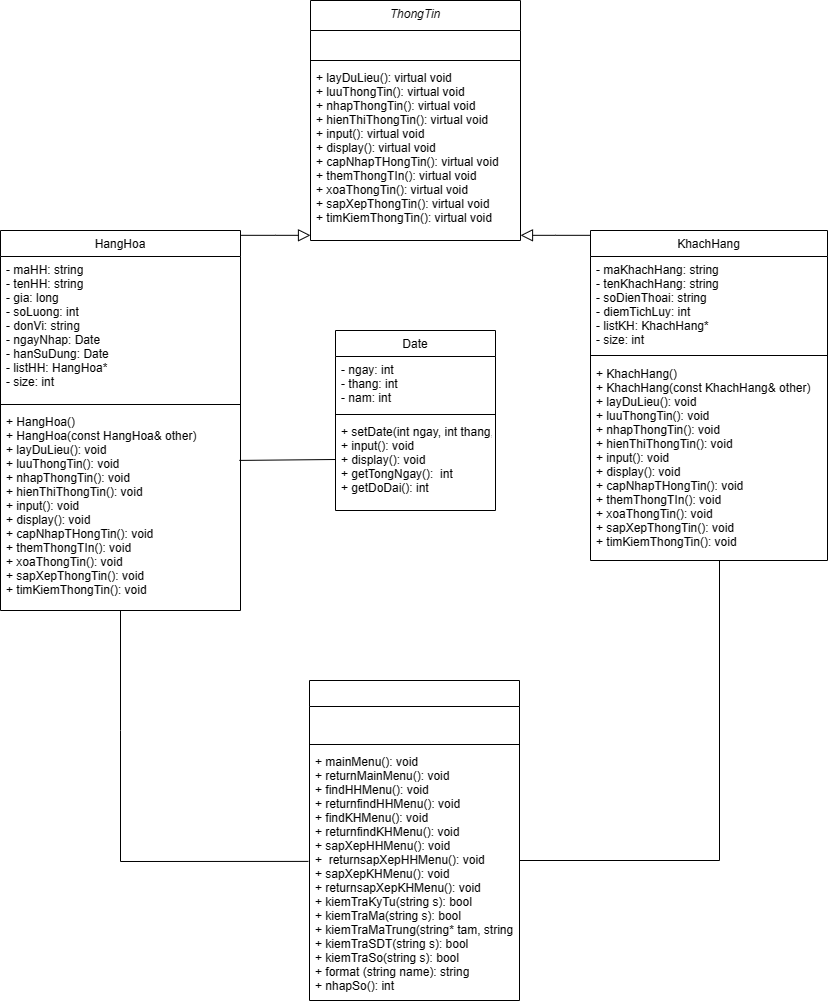

The diagram above was exported from draw.io. Its source (the exported page's mxGraphModel, read from the mxfile embedded in the PNG):
<mxGraphModel dx="1235" dy="674" grid="1" gridSize="10" guides="1" tooltips="1" connect="1" arrows="1" fold="1" page="1" pageScale="1" pageWidth="827" pageHeight="1169" math="0" shadow="0">
  <root>
    <mxCell id="WIyWlLk6GJQsqaUBKTNV-0" />
    <mxCell id="WIyWlLk6GJQsqaUBKTNV-1" parent="WIyWlLk6GJQsqaUBKTNV-0" />
    <mxCell id="zkfFHV4jXpPFQw0GAbJ--0" value="ThongTin" style="swimlane;fontStyle=2;align=center;verticalAlign=top;childLayout=stackLayout;horizontal=1;startSize=30;horizontalStack=0;resizeParent=1;resizeLast=0;collapsible=1;marginBottom=0;rounded=0;shadow=0;strokeWidth=1;" parent="WIyWlLk6GJQsqaUBKTNV-1" vertex="1">
      <mxGeometry x="310" y="30" width="210" height="240" as="geometry">
        <mxRectangle x="230" y="140" width="160" height="26" as="alternateBounds" />
      </mxGeometry>
    </mxCell>
    <mxCell id="MHS0_VPCfIA4EAKF7N93-11" value="       " style="text;align=left;verticalAlign=top;spacingLeft=4;spacingRight=4;overflow=hidden;rotatable=0;points=[[0,0.5],[1,0.5]];portConstraint=eastwest;rounded=0;shadow=0;html=0;" vertex="1" parent="zkfFHV4jXpPFQw0GAbJ--0">
      <mxGeometry y="30" width="210" height="26" as="geometry" />
    </mxCell>
    <mxCell id="zkfFHV4jXpPFQw0GAbJ--4" value="" style="line;html=1;strokeWidth=1;align=left;verticalAlign=middle;spacingTop=-1;spacingLeft=3;spacingRight=3;rotatable=0;labelPosition=right;points=[];portConstraint=eastwest;" parent="zkfFHV4jXpPFQw0GAbJ--0" vertex="1">
      <mxGeometry y="56" width="210" height="8" as="geometry" />
    </mxCell>
    <mxCell id="MHS0_VPCfIA4EAKF7N93-2" value="+ layDuLieu(): virtual void&#10;+ luuThongTin(): virtual void&#10;+ nhapThongTin(): virtual void&#10;+ hienThiThongTin(): virtual void&#10;+ input(): virtual void&#10;+ display(): virtual void&#10;+ capNhapTHongTin(): virtual void&#10;+ themThongTIn(): virtual void&#10;+ xoaThongTin(): virtual void&#10;+ sapXepThongTin(): virtual void&#10;+ timKiemThongTin(): virtual void&#10;" style="text;align=left;verticalAlign=top;spacingLeft=4;spacingRight=4;overflow=hidden;rotatable=0;points=[[0,0.5],[1,0.5]];portConstraint=eastwest;" vertex="1" parent="zkfFHV4jXpPFQw0GAbJ--0">
      <mxGeometry y="64" width="210" height="166" as="geometry" />
    </mxCell>
    <mxCell id="zkfFHV4jXpPFQw0GAbJ--6" value="HangHoa" style="swimlane;fontStyle=0;align=center;verticalAlign=top;childLayout=stackLayout;horizontal=1;startSize=26;horizontalStack=0;resizeParent=1;resizeLast=0;collapsible=1;marginBottom=0;rounded=0;shadow=0;strokeWidth=1;" parent="WIyWlLk6GJQsqaUBKTNV-1" vertex="1">
      <mxGeometry y="260" width="240" height="380" as="geometry">
        <mxRectangle x="130" y="380" width="160" height="26" as="alternateBounds" />
      </mxGeometry>
    </mxCell>
    <mxCell id="zkfFHV4jXpPFQw0GAbJ--7" value="- maHH: string&#10;- tenHH: string&#10;- gia: long&#10;- soLuong: int&#10;- donVi: string&#10;- ngayNhap: Date&#10;- hanSuDung: Date&#10;- listHH: HangHoa*&#10;- size: int" style="text;align=left;verticalAlign=top;spacingLeft=4;spacingRight=4;overflow=hidden;rotatable=0;points=[[0,0.5],[1,0.5]];portConstraint=eastwest;" parent="zkfFHV4jXpPFQw0GAbJ--6" vertex="1">
      <mxGeometry y="26" width="240" height="144" as="geometry" />
    </mxCell>
    <mxCell id="zkfFHV4jXpPFQw0GAbJ--9" value="" style="line;html=1;strokeWidth=1;align=left;verticalAlign=middle;spacingTop=-1;spacingLeft=3;spacingRight=3;rotatable=0;labelPosition=right;points=[];portConstraint=eastwest;" parent="zkfFHV4jXpPFQw0GAbJ--6" vertex="1">
      <mxGeometry y="170" width="240" height="8" as="geometry" />
    </mxCell>
    <mxCell id="MHS0_VPCfIA4EAKF7N93-13" value="+ HangHoa()&#10;+ HangHoa(const HangHoa&amp; other)&#10;+ layDuLieu(): void&#10;+ luuThongTin(): void&#10;+ nhapThongTin(): void&#10;+ hienThiThongTin(): void&#10;+ input(): void&#10;+ display(): void&#10;+ capNhapTHongTin(): void&#10;+ themThongTIn(): void&#10;+ xoaThongTin(): void&#10;+ sapXepThongTin(): void&#10;+ timKiemThongTin(): void" style="text;align=left;verticalAlign=top;spacingLeft=4;spacingRight=4;overflow=hidden;rotatable=0;points=[[0,0.5],[1,0.5]];portConstraint=eastwest;rounded=0;shadow=0;html=0;" vertex="1" parent="zkfFHV4jXpPFQw0GAbJ--6">
      <mxGeometry y="178" width="240" height="202" as="geometry" />
    </mxCell>
    <mxCell id="zkfFHV4jXpPFQw0GAbJ--12" value="" style="endArrow=block;endSize=10;endFill=0;shadow=0;strokeWidth=1;rounded=0;edgeStyle=elbowEdgeStyle;elbow=vertical;" parent="WIyWlLk6GJQsqaUBKTNV-1" source="zkfFHV4jXpPFQw0GAbJ--6" target="zkfFHV4jXpPFQw0GAbJ--0" edge="1">
      <mxGeometry width="160" relative="1" as="geometry">
        <mxPoint x="200" y="203" as="sourcePoint" />
        <mxPoint x="200" y="203" as="targetPoint" />
      </mxGeometry>
    </mxCell>
    <mxCell id="zkfFHV4jXpPFQw0GAbJ--13" value="KhachHang" style="swimlane;fontStyle=0;align=center;verticalAlign=top;childLayout=stackLayout;horizontal=1;startSize=26;horizontalStack=0;resizeParent=1;resizeLast=0;collapsible=1;marginBottom=0;rounded=0;shadow=0;strokeWidth=1;" parent="WIyWlLk6GJQsqaUBKTNV-1" vertex="1">
      <mxGeometry x="590" y="260" width="237" height="330" as="geometry">
        <mxRectangle x="340" y="380" width="170" height="26" as="alternateBounds" />
      </mxGeometry>
    </mxCell>
    <mxCell id="zkfFHV4jXpPFQw0GAbJ--14" value="- maKhachHang: string&#10;- tenKhachHang: string&#10;- soDienThoai: string&#10;- diemTichLuy: int&#10;- listKH: KhachHang*&#10;- size: int" style="text;align=left;verticalAlign=top;spacingLeft=4;spacingRight=4;overflow=hidden;rotatable=0;points=[[0,0.5],[1,0.5]];portConstraint=eastwest;" parent="zkfFHV4jXpPFQw0GAbJ--13" vertex="1">
      <mxGeometry y="26" width="237" height="94" as="geometry" />
    </mxCell>
    <mxCell id="zkfFHV4jXpPFQw0GAbJ--15" value="" style="line;html=1;strokeWidth=1;align=left;verticalAlign=middle;spacingTop=-1;spacingLeft=3;spacingRight=3;rotatable=0;labelPosition=right;points=[];portConstraint=eastwest;" parent="zkfFHV4jXpPFQw0GAbJ--13" vertex="1">
      <mxGeometry y="120" width="237" height="10" as="geometry" />
    </mxCell>
    <mxCell id="MHS0_VPCfIA4EAKF7N93-15" value="+ KhachHang()&#10;+ KhachHang(const KhachHang&amp; other)&#10;+ layDuLieu(): void&#10;+ luuThongTin(): void&#10;+ nhapThongTin(): void&#10;+ hienThiThongTin(): void&#10;+ input(): void&#10;+ display(): void&#10;+ capNhapTHongTin(): void&#10;+ themThongTIn(): void&#10;+ xoaThongTin(): void&#10;+ sapXepThongTin(): void&#10;+ timKiemThongTin(): void&#10;" style="text;align=left;verticalAlign=top;spacingLeft=4;spacingRight=4;overflow=hidden;rotatable=0;points=[[0,0.5],[1,0.5]];portConstraint=eastwest;rounded=0;shadow=0;html=0;" vertex="1" parent="zkfFHV4jXpPFQw0GAbJ--13">
      <mxGeometry y="130" width="237" height="200" as="geometry" />
    </mxCell>
    <mxCell id="zkfFHV4jXpPFQw0GAbJ--16" value="" style="endArrow=block;endSize=10;endFill=0;shadow=0;strokeWidth=1;rounded=0;edgeStyle=elbowEdgeStyle;elbow=vertical;" parent="WIyWlLk6GJQsqaUBKTNV-1" source="zkfFHV4jXpPFQw0GAbJ--13" target="zkfFHV4jXpPFQw0GAbJ--0" edge="1">
      <mxGeometry width="160" relative="1" as="geometry">
        <mxPoint x="210" y="373" as="sourcePoint" />
        <mxPoint x="310" y="271" as="targetPoint" />
      </mxGeometry>
    </mxCell>
    <mxCell id="zkfFHV4jXpPFQw0GAbJ--17" value="Date" style="swimlane;fontStyle=0;align=center;verticalAlign=top;childLayout=stackLayout;horizontal=1;startSize=26;horizontalStack=0;resizeParent=1;resizeLast=0;collapsible=1;marginBottom=0;rounded=0;shadow=0;strokeWidth=1;" parent="WIyWlLk6GJQsqaUBKTNV-1" vertex="1">
      <mxGeometry x="335" y="360" width="160" height="180" as="geometry">
        <mxRectangle x="550" y="140" width="160" height="26" as="alternateBounds" />
      </mxGeometry>
    </mxCell>
    <mxCell id="zkfFHV4jXpPFQw0GAbJ--18" value="- ngay: int&#10;- thang: int&#10;- nam: int" style="text;align=left;verticalAlign=top;spacingLeft=4;spacingRight=4;overflow=hidden;rotatable=0;points=[[0,0.5],[1,0.5]];portConstraint=eastwest;" parent="zkfFHV4jXpPFQw0GAbJ--17" vertex="1">
      <mxGeometry y="26" width="160" height="54" as="geometry" />
    </mxCell>
    <mxCell id="zkfFHV4jXpPFQw0GAbJ--23" value="" style="line;html=1;strokeWidth=1;align=left;verticalAlign=middle;spacingTop=-1;spacingLeft=3;spacingRight=3;rotatable=0;labelPosition=right;points=[];portConstraint=eastwest;" parent="zkfFHV4jXpPFQw0GAbJ--17" vertex="1">
      <mxGeometry y="80" width="160" height="8" as="geometry" />
    </mxCell>
    <mxCell id="zkfFHV4jXpPFQw0GAbJ--25" value="+ setDate(int ngay, int thang, int nam): bool&#10;+ input(): void&#10;+ display(): void&#10;+ getTongNgay():  int&#10;+ getDoDai(): int" style="text;align=left;verticalAlign=top;spacingLeft=4;spacingRight=4;overflow=hidden;rotatable=0;points=[[0,0.5],[1,0.5]];portConstraint=eastwest;" parent="zkfFHV4jXpPFQw0GAbJ--17" vertex="1">
      <mxGeometry y="88" width="160" height="82" as="geometry" />
    </mxCell>
    <mxCell id="MHS0_VPCfIA4EAKF7N93-16" value="   " style="swimlane;fontStyle=0;align=center;verticalAlign=top;childLayout=stackLayout;horizontal=1;startSize=26;horizontalStack=0;resizeParent=1;resizeLast=0;collapsible=1;marginBottom=0;rounded=0;shadow=0;strokeWidth=1;" vertex="1" parent="WIyWlLk6GJQsqaUBKTNV-1">
      <mxGeometry x="309" y="710" width="210" height="320" as="geometry">
        <mxRectangle x="550" y="140" width="160" height="26" as="alternateBounds" />
      </mxGeometry>
    </mxCell>
    <mxCell id="MHS0_VPCfIA4EAKF7N93-17" value="   " style="text;align=left;verticalAlign=top;spacingLeft=4;spacingRight=4;overflow=hidden;rotatable=0;points=[[0,0.5],[1,0.5]];portConstraint=eastwest;" vertex="1" parent="MHS0_VPCfIA4EAKF7N93-16">
      <mxGeometry y="26" width="210" height="34" as="geometry" />
    </mxCell>
    <mxCell id="MHS0_VPCfIA4EAKF7N93-18" value="" style="line;html=1;strokeWidth=1;align=left;verticalAlign=middle;spacingTop=-1;spacingLeft=3;spacingRight=3;rotatable=0;labelPosition=right;points=[];portConstraint=eastwest;" vertex="1" parent="MHS0_VPCfIA4EAKF7N93-16">
      <mxGeometry y="60" width="210" height="8" as="geometry" />
    </mxCell>
    <mxCell id="MHS0_VPCfIA4EAKF7N93-19" value="+ mainMenu(): void&#10;+ returnMainMenu(): void&#10;+ findHHMenu(): void&#10;+ returnfindHHMenu(): void&#10;+ findKHMenu(): void&#10;+ returnfindKHMenu(): void&#10;+ sapXepHHMenu(): void&#10;+  returnsapXepHHMenu(): void&#10;+ sapXepKHMenu(): void&#10;+ returnsapXepKHMenu(): void&#10;+ kiemTraKyTu(string s): bool&#10;+ kiemTraMa(string s): bool&#10;+ kiemTraMaTrung(string* tam, string s, int size): bool&#10;+ kiemTraSDT(string s): bool&#10;+ kiemTraSo(string s): bool&#10;+ format (string name): string&#10;+ nhapSo(): int " style="text;align=left;verticalAlign=top;spacingLeft=4;spacingRight=4;overflow=hidden;rotatable=0;points=[[0,0.5],[1,0.5]];portConstraint=eastwest;" vertex="1" parent="MHS0_VPCfIA4EAKF7N93-16">
      <mxGeometry y="68" width="210" height="252" as="geometry" />
    </mxCell>
    <mxCell id="MHS0_VPCfIA4EAKF7N93-22" value="" style="endArrow=none;html=1;rounded=0;" edge="1" parent="WIyWlLk6GJQsqaUBKTNV-1">
      <mxGeometry width="50" height="50" relative="1" as="geometry">
        <mxPoint x="519" y="890" as="sourcePoint" />
        <mxPoint x="719" y="590" as="targetPoint" />
        <Array as="points">
          <mxPoint x="719" y="890" />
        </Array>
      </mxGeometry>
    </mxCell>
    <mxCell id="MHS0_VPCfIA4EAKF7N93-23" value="" style="endArrow=none;html=1;rounded=0;entryX=-0.005;entryY=0.448;entryDx=0;entryDy=0;entryPerimeter=0;" edge="1" parent="WIyWlLk6GJQsqaUBKTNV-1" source="MHS0_VPCfIA4EAKF7N93-13" target="MHS0_VPCfIA4EAKF7N93-19">
      <mxGeometry width="50" height="50" relative="1" as="geometry">
        <mxPoint x="302" y="940" as="sourcePoint" />
        <mxPoint x="352" y="890" as="targetPoint" />
        <Array as="points">
          <mxPoint x="120" y="760" />
          <mxPoint x="120" y="891" />
        </Array>
      </mxGeometry>
    </mxCell>
    <mxCell id="MHS0_VPCfIA4EAKF7N93-24" value="" style="endArrow=none;html=1;rounded=0;exitX=0.995;exitY=0.257;exitDx=0;exitDy=0;exitPerimeter=0;entryX=0;entryY=0.5;entryDx=0;entryDy=0;" edge="1" parent="WIyWlLk6GJQsqaUBKTNV-1" source="MHS0_VPCfIA4EAKF7N93-13" target="zkfFHV4jXpPFQw0GAbJ--25">
      <mxGeometry width="50" height="50" relative="1" as="geometry">
        <mxPoint x="262" y="570" as="sourcePoint" />
        <mxPoint x="352" y="490" as="targetPoint" />
      </mxGeometry>
    </mxCell>
  </root>
</mxGraphModel>